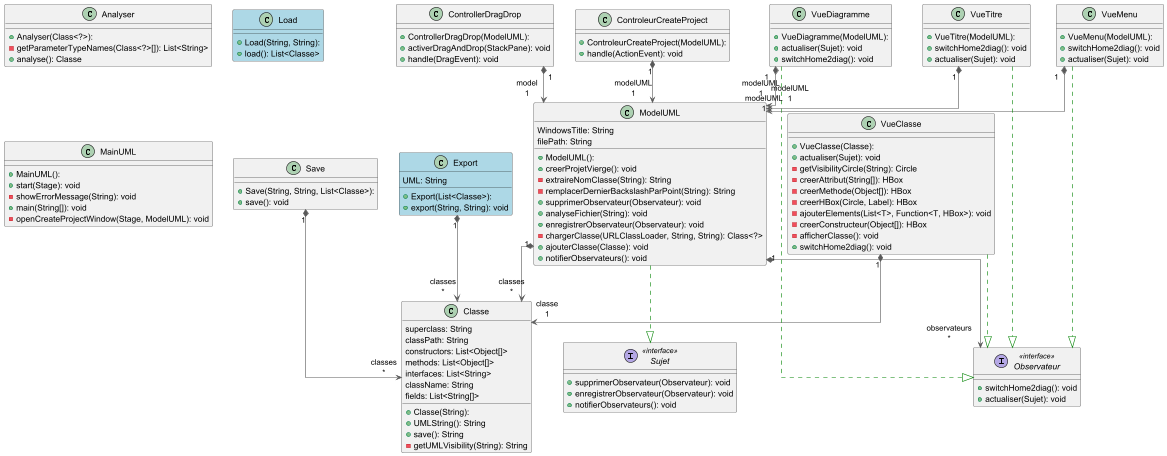

The diagram above was rendered by PlantUML. Its source (embedded in the PNG):
@startuml


top to bottom direction
skinparam linetype ortho

class Analyser {
  + Analyser(Class<?>): 
  - getParameterTypeNames(Class<?>[]): List<String>
  + analyse(): Classe
}
class Classe {
  + Classe(String): 
  + UMLString(): String
  + save(): String
  - getUMLVisibility(String): String
   superclass: String
   classPath: String
   constructors: List<Object[]>
   methods: List<Object[]>
   interfaces: List<String>
   className: String
   fields: List<String[]>
}
class ControleurCreateProject {
  + ControleurCreateProject(ModelUML): 
  + handle(ActionEvent): void
}
class ControllerDragDrop {
  + ControllerDragDrop(ModelUML): 
  + activerDragAndDrop(StackPane): void
  + handle(DragEvent): void
}
class Export #lightblue {
  + Export(List<Classe>): 
  + export(String, String): void
   UML: String
}
class Load #lightblue {
  + Load(String, String): 
  + load(): List<Classe>
}
class MainUML {
  + MainUML(): 
  + start(Stage): void
  - showErrorMessage(String): void
  + main(String[]): void
  - openCreateProjectWindow(Stage, ModelUML): void
}
class ModelUML {
  + ModelUML(): 
  + creerProjetVierge(): void
  - extraireNomClasse(String): String
  - remplacerDernierBackslashParPoint(String): String
  + supprimerObservateur(Observateur): void
  + analyseFichier(String): void
  + enregistrerObservateur(Observateur): void
  - chargerClasse(URLClassLoader, String, String): Class<?>
  + ajouterClasse(Classe): void
  + notifierObservateurs(): void
   WindowsTitle: String
   filePath: String
}
interface Observateur << interface >> {
  + switchHome2diag(): void
  + actualiser(Sujet): void
}
class Save {
  + Save(String, String, List<Classe>): 
  + save(): void
}
interface Sujet << interface >> {
  + supprimerObservateur(Observateur): void
  + enregistrerObservateur(Observateur): void
  + notifierObservateurs(): void
}
class VueClasse {
  + VueClasse(Classe): 
  + actualiser(Sujet): void
  - getVisibilityCircle(String): Circle
  - creerAttribut(String[]): HBox
  - creerMethode(Object[]): HBox
  - creerHBox(Circle, Label): HBox
  - ajouterElements(List<T>, Function<T, HBox>): void
  - creerConstructeur(Object[]): HBox
  - afficherClasse(): void
  + switchHome2diag(): void
}
class VueDiagramme {
  + VueDiagramme(ModelUML): 
  + actualiser(Sujet): void
  + switchHome2diag(): void
}
class VueMenu {
  + VueMenu(ModelUML): 
  + switchHome2diag(): void
  + actualiser(Sujet): void
}
class VueTitre {
  + VueTitre(ModelUML): 
  + switchHome2diag(): void
  + actualiser(Sujet): void
}


ControleurCreateProject "1" *-[#595959,plain]-> "modelUML\n1" ModelUML                
ControllerDragDrop      "1" *-[#595959,plain]-> "model\n1" ModelUML                
Export                  "1" *-[#595959,plain]-> "classes\n*" Classe

ModelUML                "1" *-[#595959,plain]-> "classes\n*" Classe                  
ModelUML                "1" *-[#595959,plain]-> "observateurs\n*" Observateur             
ModelUML                 -[#008200,dashed]-^  Sujet                   
Save                    "1" *-[#595959,plain]-> "classes\n*" Classe                  
VueClasse               "1" *-[#595959,plain]-> "classe\n1" Classe                  
VueClasse                -[#008200,dashed]-^  Observateur             
VueDiagramme            "1" *-[#595959,plain]-> "modelUML\n1" ModelUML                
VueDiagramme             -[#008200,dashed]-^  Observateur             
VueMenu                 "1" *-[#595959,plain]-> "modelUML\n1" ModelUML                
VueMenu                  -[#008200,dashed]-^  Observateur             
VueTitre                "1" *-[#595959,plain]-> "modelUML\n1" ModelUML                
VueTitre                 -[#008200,dashed]-^  Observateur             
@enduml